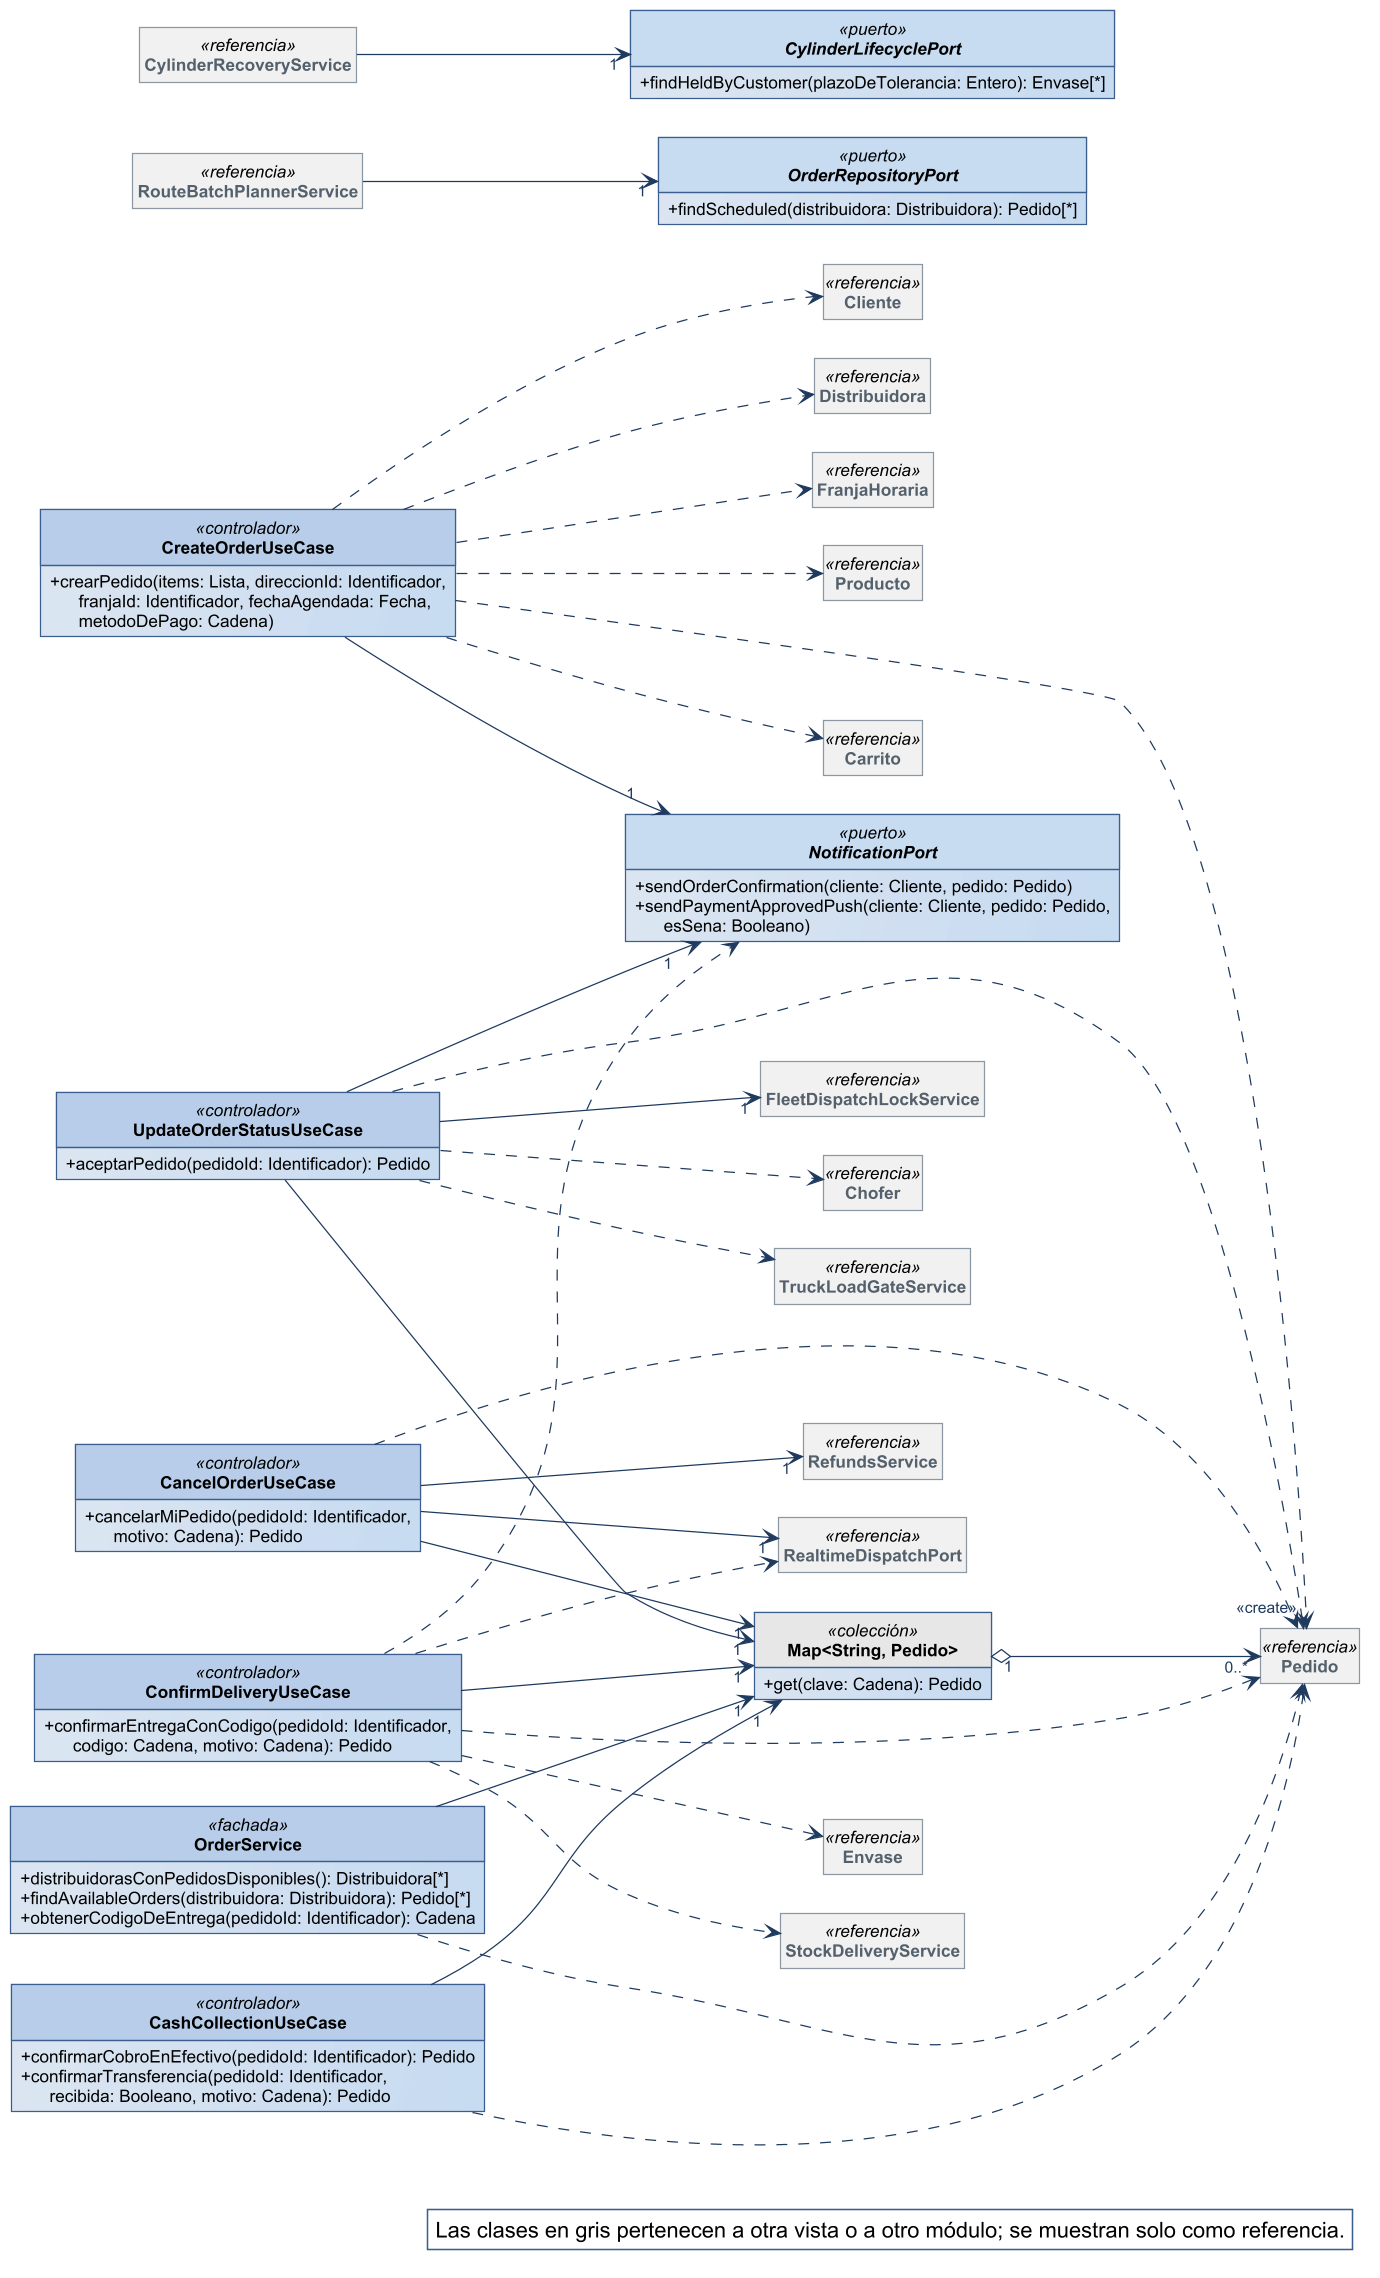

The diagram above was rendered by PlantUML. Its source (embedded in the PNG):
@startuml
!include ../estilo-vp.iuml
skinparam nodesep 40
skinparam ranksep 55
skinparam genericDisplay old
skinparam class<<referencia>> {
  BackgroundColor #F1F1F1
  BorderColor #8A97A3
  FontColor #55616C
}
skinparam class<<fachada>> {
  HeaderBackgroundColor #B7CDE8
}
skinparam class<<controlador>> {
  HeaderBackgroundColor #B7CDE8
}
skinparam class<<fabricación pura>> {
  HeaderBackgroundColor #E4ECF6
}
skinparam class<<colección>> {
  HeaderBackgroundColor #E6E6E6
}
skinparam class<<adaptador>> {
  HeaderBackgroundColor #D5E3F3
}
skinparam packageStyle rectangle
hide circle
hide empty members

left to right direction
skinparam nodesep 25
skinparam ranksep 90
class CreateOrderUseCase <<controlador>> {
  + crearPedido(items: Lista, direccionId: Identificador,\n      franjaId: Identificador, fechaAgendada: Fecha,\n      metodoDePago: Cadena)
}
class CancelOrderUseCase <<controlador>> {
  + cancelarMiPedido(pedidoId: Identificador,\n      motivo: Cadena): Pedido
}
class OrderService <<fachada>> {
  + distribuidorasConPedidosDisponibles(): Distribuidora[*]
  + findAvailableOrders(distribuidora: Distribuidora): Pedido[*]
  + obtenerCodigoDeEntrega(pedidoId: Identificador): Cadena
}
class UpdateOrderStatusUseCase <<controlador>> {
  + aceptarPedido(pedidoId: Identificador): Pedido
}
class ConfirmDeliveryUseCase <<controlador>> {
  + confirmarEntregaConCodigo(pedidoId: Identificador,\n      codigo: Cadena, motivo: Cadena): Pedido
}
class CashCollectionUseCase <<controlador>> {
  + confirmarCobroEnEfectivo(pedidoId: Identificador): Pedido
  + confirmarTransferencia(pedidoId: Identificador,\n      recibida: Booleano, motivo: Cadena): Pedido
}
interface NotificationPort <<puerto>> {
  + sendOrderConfirmation(cliente: Cliente, pedido: Pedido)
  + sendPaymentApprovedPush(cliente: Cliente, pedido: Pedido,\n      esSena: Booleano)
}
class "Map<String, Pedido>" as Map_String_Pedido <<colección>> {
  + get(clave: Cadena): Pedido
}
interface OrderRepositoryPort <<puerto>> {
  + findScheduled(distribuidora: Distribuidora): Pedido[*]
}
interface CylinderLifecyclePort <<puerto>> {
  + findHeldByCustomer(plazoDeTolerancia: Entero): Envase[*]
}
class Pedido <<referencia>>
class RealtimeDispatchPort <<referencia>>
class RefundsService <<referencia>>
class FleetDispatchLockService <<referencia>>
class Envase <<referencia>>
class StockDeliveryService <<referencia>>
class Carrito <<referencia>>
class Cliente <<referencia>>
class Distribuidora <<referencia>>
class FranjaHoraria <<referencia>>
class Producto <<referencia>>
class Chofer <<referencia>>
class TruckLoadGateService <<referencia>>
class RouteBatchPlannerService <<referencia>>
class CylinderRecoveryService <<referencia>>

Map_String_Pedido "1" o--> "0..*" Pedido
CancelOrderUseCase --> "1" Map_String_Pedido
CancelOrderUseCase --> "1" RealtimeDispatchPort
CancelOrderUseCase --> "1" RefundsService
CashCollectionUseCase --> "1" Map_String_Pedido
ConfirmDeliveryUseCase --> "1" Map_String_Pedido
CreateOrderUseCase --> "1" NotificationPort
OrderService --> "1" Map_String_Pedido
UpdateOrderStatusUseCase --> "1" FleetDispatchLockService
UpdateOrderStatusUseCase --> "1" Map_String_Pedido
UpdateOrderStatusUseCase --> "1" NotificationPort
CancelOrderUseCase ..> Pedido
CashCollectionUseCase ..> Pedido
ConfirmDeliveryUseCase ..> Envase
ConfirmDeliveryUseCase ..> NotificationPort
ConfirmDeliveryUseCase ..> Pedido
ConfirmDeliveryUseCase ..> RealtimeDispatchPort
ConfirmDeliveryUseCase ..> StockDeliveryService
CreateOrderUseCase ..> Carrito
CreateOrderUseCase ..> Cliente
CreateOrderUseCase ..> Distribuidora
CreateOrderUseCase ..> FranjaHoraria
CreateOrderUseCase ..> "<<create>>" Pedido
CreateOrderUseCase ..> Producto
OrderService ..> Pedido
UpdateOrderStatusUseCase ..> Chofer
UpdateOrderStatusUseCase ..> Pedido
UpdateOrderStatusUseCase ..> TruckLoadGateService
RouteBatchPlannerService --> "1" OrderRepositoryPort
CylinderRecoveryService --> "1" CylinderLifecyclePort

legend bottom right
  Las clases en gris pertenecen a otra vista o a otro módulo; se muestran solo como referencia.
endlegend
@enduml